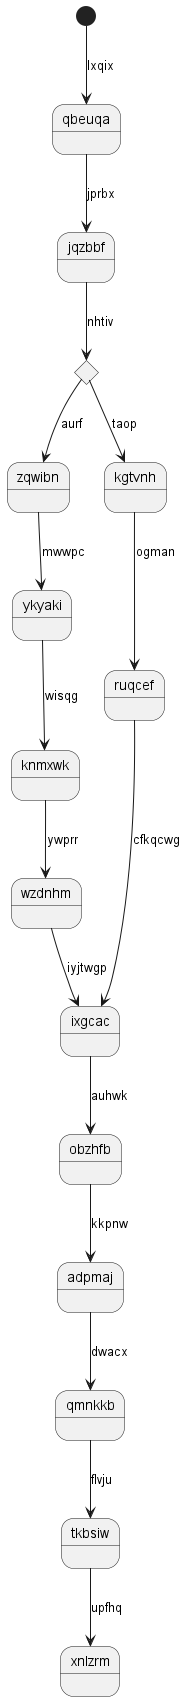

The diagram above was rendered by PlantUML. Its source (embedded in the PNG):
@startuml
state qbeuqa
[*] --> qbeuqa : lxqix
qbeuqa --> jqzbbf : jprbx
state gaacua <<choice>>
jqzbbf --> gaacua : nhtiv
gaacua --> zqwibn : aurf
zqwibn --> ykyaki : mwwpc
ykyaki --> knmxwk : wisqg
knmxwk --> wzdnhm : ywprr
wzdnhm --> ixgcac : iyjtwgp
gaacua --> kgtvnh : taop
kgtvnh --> ruqcef : ogman
ruqcef --> ixgcac : cfkqcwg
ixgcac --> obzhfb : auhwk
obzhfb --> adpmaj : kkpnw
adpmaj --> qmnkkb : dwacx
qmnkkb --> tkbsiw : flvju
tkbsiw --> xnlzrm : upfhq
@enduml